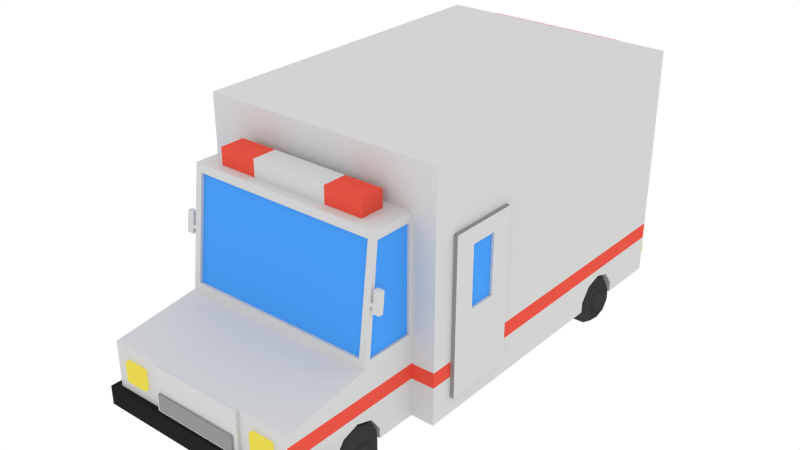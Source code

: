 # Source: Ambulance.blend  (saved by Blender 2.76.0; exported with 4.5.12 LTS)
import bpy
from mathutils import Matrix  # noqa: F401  (used for matrix-valued properties, if any)

bpy.ops.wm.read_factory_settings(use_empty=True)
scene = bpy.context.scene
scene.name = 'Scene'

# ---- collections
col_collection_1 = bpy.data.collections.new('Collection 1'); scene.collection.children.link(col_collection_1)

# ---- materials (node trees are filled in below, after node groups)
mat_material = bpy.data.materials.new('Material')
mat_material.alpha_threshold = 0.0
mat_material.roughness = 0.5
mat_white = bpy.data.materials.new('White')
mat_white.alpha_threshold = 0.0
mat_white.roughness = 0.5
mat_red = bpy.data.materials.new('Red')
mat_red.alpha_threshold = 0.0
mat_red.roughness = 0.5
mat_windows = bpy.data.materials.new('Windows')
mat_windows.alpha_threshold = 0.0
mat_windows.roughness = 0.5
mat_bumper = bpy.data.materials.new('Bumper')
mat_bumper.alpha_threshold = 0.0
mat_bumper.roughness = 0.5
mat_lights = bpy.data.materials.new('Lights')
mat_lights.alpha_threshold = 0.0
mat_lights.roughness = 0.5
mat_grey = bpy.data.materials.new('Grey')
mat_grey.alpha_threshold = 0.0
mat_grey.roughness = 0.5

# ---- material node trees
mat_material.use_nodes = True; mat_material.node_tree.nodes.clear()
_N = mat_material.node_tree.nodes; _L = mat_material.node_tree.links
n0 = _N.new('ShaderNodeOutputMaterial'); n0.name = 'Material Output'; n0.location = (300, 300)
n1 = _N.new('ShaderNodeBsdfDiffuse'); n1.name = 'Diffuse BSDF'; n1.location = (10, 300)
n1.inputs[0].default_value = (0.04667, 0.04667, 0.04667, 1.0)
_L.new(n1.outputs[0], n0.inputs[0])
n0.is_active_output = True
mat_white.use_nodes = True; mat_white.node_tree.nodes.clear()
_N = mat_white.node_tree.nodes; _L = mat_white.node_tree.links
n0 = _N.new('ShaderNodeOutputMaterial'); n0.name = 'Material Output'; n0.location = (300, 300)
n1 = _N.new('ShaderNodeBsdfDiffuse'); n1.name = 'Diffuse BSDF'; n1.location = (10, 300)
n1.inputs[0].default_value = (0.65, 0.65, 0.65, 1.0)
_L.new(n1.outputs[0], n0.inputs[0])
n0.is_active_output = True
mat_red.use_nodes = True; mat_red.node_tree.nodes.clear()
_N = mat_red.node_tree.nodes; _L = mat_red.node_tree.links
n0 = _N.new('ShaderNodeOutputMaterial'); n0.name = 'Material Output'; n0.location = (300, 300)
n1 = _N.new('ShaderNodeBsdfDiffuse'); n1.name = 'Diffuse BSDF'; n1.location = (10, 300)
n1.inputs[0].default_value = (0.8, 0.09056, 0.06148, 1.0)
_L.new(n1.outputs[0], n0.inputs[0])
n0.is_active_output = True
mat_windows.use_nodes = True; mat_windows.node_tree.nodes.clear()
_N = mat_windows.node_tree.nodes; _L = mat_windows.node_tree.links
n0 = _N.new('ShaderNodeOutputMaterial'); n0.name = 'Material Output'; n0.location = (300, 300)
n1 = _N.new('ShaderNodeBsdfDiffuse'); n1.name = 'Diffuse BSDF'; n1.location = (10, 300)
n1.inputs[0].default_value = (0.07167, 0.3566, 0.9258, 1.0)
n1.inputs[1].default_value = 0.2417
_L.new(n1.outputs[0], n0.inputs[0])
n0.is_active_output = True
mat_bumper.use_nodes = True; mat_bumper.node_tree.nodes.clear()
_N = mat_bumper.node_tree.nodes; _L = mat_bumper.node_tree.links
n0 = _N.new('ShaderNodeOutputMaterial'); n0.name = 'Material Output'; n0.location = (300, 300)
n1 = _N.new('ShaderNodeBsdfDiffuse'); n1.name = 'Diffuse BSDF'; n1.location = (10, 300)
n1.inputs[0].default_value = (0.01885, 0.01885, 0.01885, 1.0)
_L.new(n1.outputs[0], n0.inputs[0])
n0.is_active_output = True
mat_lights.use_nodes = True; mat_lights.node_tree.nodes.clear()
_N = mat_lights.node_tree.nodes; _L = mat_lights.node_tree.links
n0 = _N.new('ShaderNodeOutputMaterial'); n0.name = 'Material Output'; n0.location = (300, 300)
n1 = _N.new('ShaderNodeEmission'); n1.name = 'Emission'; n1.location = (10, 300)
n1.inputs[0].default_value = (0.8, 0.6764, 0.08301, 1.0)
_L.new(n1.outputs[0], n0.inputs[0])
n0.is_active_output = True
mat_grey.use_nodes = True; mat_grey.node_tree.nodes.clear()
_N = mat_grey.node_tree.nodes; _L = mat_grey.node_tree.links
n0 = _N.new('ShaderNodeOutputMaterial'); n0.name = 'Material Output'; n0.location = (300, 300)
n1 = _N.new('ShaderNodeBsdfDiffuse'); n1.name = 'Diffuse BSDF'; n1.location = (10, 300)
n1.inputs[0].default_value = (0.2957, 0.2957, 0.2957, 1.0)
_L.new(n1.outputs[0], n0.inputs[0])
n0.is_active_output = True

# ---- world
world_world = bpy.data.worlds.new('World'); scene.world = world_world
world_world.color = (1.0, 1.0, 1.0)
world_world.use_sun_shadow = False
world_world.sun_shadow_jitter_overblur = 0.0
world_world.cycles.sampling_method = 'MANUAL'
world_world.cycles.sample_map_resolution = 256

# ---- meshes
me_cylinder_003 = bpy.data.meshes.new('Cylinder.003')
me_cylinder_003.from_pydata([(8.164e-09, 0.2818, -1.115), (0.1656, 0.228, -1.115), (0.268, 0.08708, -1.115), (0.268, -0.08708, -1.115), (0.1656, -0.228, -1.115), (8.164e-09, -0.2818, -1.115), (-0.1656, -0.228, -1.115), (-0.268, -0.08708, -1.115), (-0.268, 0.08708, -1.115), (-0.1656, 0.228, -1.115), (0.118, 0.1624, -1.038), (1.16e-08, 0.2007, -1.038), (0.1909, 0.06201, -1.038), (0.1909, -0.06201, -1.038), (0.118, -0.1624, -1.038), (1.16e-08, -0.2007, -1.038), (-0.118, -0.1624, -1.038), (-0.1909, -0.06201, -1.038), (-0.1909, 0.06201, -1.038), (-0.118, 0.1624, -1.038), (0.07205, 0.09917, -1.071), (2.209e-08, 0.1226, -1.071), (0.1166, 0.03788, -1.071), (0.1166, -0.03788, -1.071), (0.07205, -0.09917, -1.071), (2.209e-08, -0.1226, -1.071), (-0.07205, -0.09917, -1.071), (-0.1166, -0.03788, -1.071), (-0.1166, 0.03788, -1.071), (-0.07205, 0.09917, -1.071), (0.04655, 0.06406, -1.035), (2.423e-08, 0.07919, -1.035), (0.07531, 0.02447, -1.035), (0.07531, -0.02447, -1.035), (0.04655, -0.06406, -1.035), (2.423e-08, -0.07919, -1.035), (-0.04655, -0.06406, -1.035), (-0.07531, -0.02447, -1.035), (-0.07531, 0.02447, -1.035), (-0.04655, 0.06406, -1.035), (1.159e-08, 0.2818, -1.331), (0.1656, 0.228, -1.331), (0.268, 0.08708, -1.331), (0.268, -0.08708, -1.331), (0.1656, -0.228, -1.331), (1.159e-08, -0.2818, -1.331), (-0.1656, -0.228, -1.331), (-0.268, -0.08708, -1.331), (-0.268, 0.08708, -1.331), (-0.1656, 0.228, -1.331), (7.745e-09, 0.2818, -1.223), (0.1656, 0.228, -1.223), (0.268, 0.08708, -1.223), (0.268, -0.08708, -1.223), (0.1656, -0.228, -1.223), (7.745e-09, -0.2818, -1.223), (-0.1656, -0.228, -1.223), (-0.268, -0.08708, -1.223), (-0.268, 0.08708, -1.223), (-0.1656, 0.228, -1.223), (0.118, 0.1624, -1.408), (1.748e-08, 0.2007, -1.408), (0.1909, 0.06201, -1.408), (0.1909, -0.06201, -1.408), (0.118, -0.1624, -1.408), (1.748e-08, -0.2007, -1.408), (-0.118, -0.1624, -1.408), (-0.1909, -0.06201, -1.408), (-0.1909, 0.06201, -1.408), (-0.118, 0.1624, -1.408), (0.07205, 0.09917, -1.375), (2.693e-08, 0.1226, -1.375), (0.1166, 0.03788, -1.375), (0.1166, -0.03788, -1.375), (0.07205, -0.09917, -1.375), (2.693e-08, -0.1226, -1.375), (-0.07205, -0.09917, -1.375), (-0.1166, -0.03788, -1.375), (-0.1166, 0.03788, -1.375), (-0.07205, 0.09917, -1.375), (0.04655, 0.06406, -1.41), (3.019e-08, 0.07919, -1.41), (0.07531, 0.02447, -1.41), (0.07531, -0.02447, -1.41), (0.04655, -0.06406, -1.41), (3.019e-08, -0.07919, -1.41), (-0.04655, -0.06406, -1.41), (-0.07531, -0.02447, -1.41), (-0.07531, 0.02447, -1.41), (-0.04655, 0.06406, -1.41), (-1.093e-07, 0.2818, 1.331), (0.1656, 0.228, 1.331), (0.268, 0.08708, 1.331), (0.268, -0.08708, 1.331), (0.1656, -0.228, 1.331), (-1.093e-07, -0.2818, 1.331), (-0.1656, -0.228, 1.331), (-0.268, -0.08708, 1.331), (-0.268, 0.08708, 1.331), (-0.1656, 0.228, 1.331), (0.118, 0.1624, 1.408), (-1.047e-07, 0.2007, 1.408), (0.1909, 0.06201, 1.408), (0.1909, -0.06201, 1.408), (0.118, -0.1624, 1.408), (-1.047e-07, -0.2007, 1.408), (-0.118, -0.1624, 1.408), (-0.1909, -0.06201, 1.408), (-0.1909, 0.06201, 1.408), (-0.118, 0.1624, 1.408), (0.07205, 0.09917, 1.375), (-9.47e-08, 0.1226, 1.375), (0.1166, 0.03788, 1.375), (0.1166, -0.03788, 1.375), (0.07205, -0.09917, 1.375), (-9.47e-08, -0.1226, 1.375), (-0.07205, -0.09917, 1.375), (-0.1166, -0.03788, 1.375), (-0.1166, 0.03788, 1.375), (-0.07205, 0.09917, 1.375), (0.04655, 0.06406, 1.41), (-9.2e-08, 0.07919, 1.41), (0.07531, 0.02447, 1.41), (0.07531, -0.02447, 1.41), (0.04655, -0.06406, 1.41), (-9.2e-08, -0.07919, 1.41), (-0.04655, -0.06406, 1.41), (-0.07531, -0.02447, 1.41), (-0.07531, 0.02447, 1.41), (-0.04655, 0.06406, 1.41), (-1.093e-07, 0.2818, 1.115), (0.1656, 0.228, 1.115), (0.268, 0.08708, 1.115), (0.268, -0.08708, 1.115), (0.1656, -0.228, 1.115), (-1.093e-07, -0.2818, 1.115), (-0.1656, -0.228, 1.115), (-0.268, -0.08708, 1.115), (-0.268, 0.08708, 1.115), (-0.1656, 0.228, 1.115), (-1.115e-07, 0.2818, 1.223), (0.1656, 0.228, 1.223), (0.268, 0.08708, 1.223), (0.268, -0.08708, 1.223), (0.1656, -0.228, 1.223), (-1.115e-07, -0.2818, 1.223), (-0.1656, -0.228, 1.223), (-0.268, -0.08708, 1.223), (-0.268, 0.08708, 1.223), (-0.1656, 0.228, 1.223), (0.118, 0.1624, 1.038), (-1.047e-07, 0.2007, 1.038), (0.1909, 0.06201, 1.038), (0.1909, -0.06201, 1.038), (0.118, -0.1624, 1.038), (-1.047e-07, -0.2007, 1.038), (-0.118, -0.1624, 1.038), (-0.1909, -0.06201, 1.038), (-0.1909, 0.06201, 1.038), (-0.118, 0.1624, 1.038), (0.07205, 0.09917, 1.071), (-9.47e-08, 0.1226, 1.071), (0.1166, 0.03788, 1.071), (0.1166, -0.03788, 1.071), (0.07205, -0.09917, 1.071), (-9.47e-08, -0.1226, 1.071), (-0.07205, -0.09917, 1.071), (-0.1166, -0.03788, 1.071), (-0.1166, 0.03788, 1.071), (-0.07205, 0.09917, 1.071), (0.04655, 0.06406, 1.035), (-9.2e-08, 0.07919, 1.035), (0.07531, 0.02447, 1.035), (0.07531, -0.02447, 1.035), (0.04655, -0.06406, 1.035), (-9.2e-08, -0.07919, 1.035), (-0.04655, -0.06406, 1.035), (-0.07531, -0.02447, 1.035), (-0.07531, 0.02447, 1.035), (-0.04655, 0.06406, 1.035)], [], [(50, 0, 1, 51), (51, 1, 2, 52), (52, 2, 3, 53), (53, 3, 4, 54), (54, 4, 5, 55), (55, 5, 6, 56), (56, 6, 7, 57), (57, 7, 8, 58), (8, 7, 17, 18), (59, 9, 0, 50), (58, 8, 9, 59), (16, 15, 25, 26), (5, 4, 14, 15), (2, 1, 10, 12), (9, 8, 18, 19), (6, 5, 15, 16), (3, 2, 12, 13), (0, 9, 19, 11), (1, 0, 11, 10), (7, 6, 16, 17), (4, 3, 13, 14), (25, 24, 34, 35), (13, 12, 22, 23), (11, 19, 29, 21), (17, 16, 26, 27), (14, 13, 23, 24), (10, 11, 21, 20), (18, 17, 27, 28), (15, 14, 24, 25), (12, 10, 20, 22), (19, 18, 28, 29), (30, 31, 39, 38, 37, 36, 35, 34, 33, 32), (22, 20, 30, 32), (29, 28, 38, 39), (26, 25, 35, 36), (23, 22, 32, 33), (21, 29, 39, 31), (27, 26, 36, 37), (24, 23, 33, 34), (20, 21, 31, 30), (28, 27, 37, 38), (50, 51, 41, 40), (51, 52, 42, 41), (52, 53, 43, 42), (53, 54, 44, 43), (54, 55, 45, 44), (55, 56, 46, 45), (56, 57, 47, 46), (57, 58, 48, 47), (48, 68, 67, 47), (59, 50, 40, 49), (58, 59, 49, 48), (66, 76, 75, 65), (45, 65, 64, 44), (42, 62, 60, 41), (49, 69, 68, 48), (46, 66, 65, 45), (43, 63, 62, 42), (40, 61, 69, 49), (41, 60, 61, 40), (47, 67, 66, 46), (44, 64, 63, 43), (75, 85, 84, 74), (63, 73, 72, 62), (61, 71, 79, 69), (67, 77, 76, 66), (64, 74, 73, 63), (60, 70, 71, 61), (68, 78, 77, 67), (65, 75, 74, 64), (62, 72, 70, 60), (69, 79, 78, 68), (80, 82, 83, 84, 85, 86, 87, 88, 89, 81), (72, 82, 80, 70), (79, 89, 88, 78), (76, 86, 85, 75), (73, 83, 82, 72), (71, 81, 89, 79), (77, 87, 86, 76), (74, 84, 83, 73), (70, 80, 81, 71), (78, 88, 87, 77), (140, 90, 91, 141), (141, 91, 92, 142), (142, 92, 93, 143), (143, 93, 94, 144), (144, 94, 95, 145), (145, 95, 96, 146), (146, 96, 97, 147), (147, 97, 98, 148), (98, 97, 107, 108), (149, 99, 90, 140), (148, 98, 99, 149), (106, 105, 115, 116), (95, 94, 104, 105), (92, 91, 100, 102), (99, 98, 108, 109), (96, 95, 105, 106), (93, 92, 102, 103), (90, 99, 109, 101), (91, 90, 101, 100), (97, 96, 106, 107), (94, 93, 103, 104), (115, 114, 124, 125), (103, 102, 112, 113), (101, 109, 119, 111), (107, 106, 116, 117), (104, 103, 113, 114), (100, 101, 111, 110), (108, 107, 117, 118), (105, 104, 114, 115), (102, 100, 110, 112), (109, 108, 118, 119), (120, 121, 129, 128, 127, 126, 125, 124, 123, 122), (112, 110, 120, 122), (119, 118, 128, 129), (116, 115, 125, 126), (113, 112, 122, 123), (111, 119, 129, 121), (117, 116, 126, 127), (114, 113, 123, 124), (110, 111, 121, 120), (118, 117, 127, 128), (140, 141, 131, 130), (141, 142, 132, 131), (142, 143, 133, 132), (143, 144, 134, 133), (144, 145, 135, 134), (145, 146, 136, 135), (146, 147, 137, 136), (147, 148, 138, 137), (138, 158, 157, 137), (149, 140, 130, 139), (148, 149, 139, 138), (156, 166, 165, 155), (135, 155, 154, 134), (132, 152, 150, 131), (139, 159, 158, 138), (136, 156, 155, 135), (133, 153, 152, 132), (130, 151, 159, 139), (131, 150, 151, 130), (137, 157, 156, 136), (134, 154, 153, 133), (165, 175, 174, 164), (153, 163, 162, 152), (151, 161, 169, 159), (157, 167, 166, 156), (154, 164, 163, 153), (150, 160, 161, 151), (158, 168, 167, 157), (155, 165, 164, 154), (152, 162, 160, 150), (159, 169, 168, 158), (170, 172, 173, 174, 175, 176, 177, 178, 179, 171), (162, 172, 170, 160), (169, 179, 178, 168), (166, 176, 175, 165), (163, 173, 172, 162), (161, 171, 179, 169), (167, 177, 176, 166), (164, 174, 173, 163), (160, 170, 171, 161), (168, 178, 177, 167)])
me_cylinder_003.materials.append(mat_material)
me_cylinder_003.use_remesh_preserve_volume = False
me_cylinder_003.use_remesh_preserve_attributes = False
me_cylinder_003.use_mirror_vertex_groups = False
me_cylinder_003.update()
me_cylinder_002 = bpy.data.meshes.new('Cylinder.002')
me_cylinder_002.from_pydata([(-4.973e-08, 0.2818, -1.875), (0.1656, 0.228, -1.875), (0.268, 0.08708, -1.875), (0.268, -0.08708, -1.875), (0.1656, -0.228, -1.875), (-4.973e-08, -0.2818, -1.875), (-0.1656, -0.228, -1.875), (-0.268, -0.08708, -1.875), (-0.268, 0.08708, -1.875), (-0.1656, 0.228, -1.875), (0.118, 0.1624, -1.798), (-4.506e-08, 0.2007, -1.798), (0.1909, 0.06201, -1.798), (0.1909, -0.06201, -1.798), (0.118, -0.1624, -1.798), (-4.506e-08, -0.2007, -1.798), (-0.118, -0.1624, -1.798), (-0.1909, -0.06201, -1.798), (-0.1909, 0.06201, -1.798), (-0.118, 0.1624, -1.798), (0.07205, 0.09917, -1.83), (-3.509e-08, 0.1226, -1.83), (0.1166, 0.03788, -1.83), (0.1166, -0.03788, -1.83), (0.07205, -0.09917, -1.83), (-3.509e-08, -0.1226, -1.83), (-0.07205, -0.09917, -1.83), (-0.1166, -0.03788, -1.83), (-0.1166, 0.03788, -1.83), (-0.07205, 0.09917, -1.83), (0.04655, 0.06406, -1.795), (-3.239e-08, 0.07919, -1.795), (0.07531, 0.02447, -1.795), (0.07531, -0.02447, -1.795), (0.04655, -0.06406, -1.795), (-3.239e-08, -0.07919, -1.795), (-0.04655, -0.06406, -1.795), (-0.07531, -0.02447, -1.795), (-0.07531, 0.02447, -1.795), (-0.04655, 0.06406, -1.795), (-4.973e-08, 0.2818, -2.09), (0.1656, 0.228, -2.09), (0.268, 0.08708, -2.09), (0.268, -0.08708, -2.09), (0.1656, -0.228, -2.09), (-4.973e-08, -0.2818, -2.09), (-0.1656, -0.228, -2.09), (-0.268, -0.08708, -2.09), (-0.268, 0.08708, -2.09), (-0.1656, 0.228, -2.09), (-5.186e-08, 0.2818, -1.983), (0.1656, 0.228, -1.983), (0.268, 0.08708, -1.983), (0.268, -0.08708, -1.983), (0.1656, -0.228, -1.983), (-5.186e-08, -0.2818, -1.983), (-0.1656, -0.228, -1.983), (-0.268, -0.08708, -1.983), (-0.268, 0.08708, -1.983), (-0.1656, 0.228, -1.983), (0.118, 0.1624, -2.167), (-4.506e-08, 0.2007, -2.167), (0.1909, 0.06201, -2.167), (0.1909, -0.06201, -2.167), (0.118, -0.1624, -2.167), (-4.506e-08, -0.2007, -2.167), (-0.118, -0.1624, -2.167), (-0.1909, -0.06201, -2.167), (-0.1909, 0.06201, -2.167), (-0.118, 0.1624, -2.167), (0.07205, 0.09917, -2.135), (-3.509e-08, 0.1226, -2.135), (0.1166, 0.03788, -2.135), (0.1166, -0.03788, -2.135), (0.07205, -0.09917, -2.135), (-3.509e-08, -0.1226, -2.135), (-0.07205, -0.09917, -2.135), (-0.1166, -0.03788, -2.135), (-0.1166, 0.03788, -2.135), (-0.07205, 0.09917, -2.135), (0.04655, 0.06406, -2.17), (-3.239e-08, 0.07919, -2.17), (0.07531, 0.02447, -2.17), (0.07531, -0.02447, -2.17), (0.04655, -0.06406, -2.17), (-3.239e-08, -0.07919, -2.17), (-0.04655, -0.06406, -2.17), (-0.07531, -0.02447, -2.17), (-0.07531, 0.02447, -2.17), (-0.04655, 0.06406, -2.17), (-4.973e-08, 0.2818, 0.1078), (0.1656, 0.228, 0.1078), (0.268, 0.08708, 0.1078), (0.268, -0.08708, 0.1078), (0.1656, -0.228, 0.1078), (-4.973e-08, -0.2818, 0.1078), (-0.1656, -0.228, 0.1078), (-0.268, -0.08708, 0.1078), (-0.268, 0.08708, 0.1078), (-0.1656, 0.228, 0.1078), (0.118, 0.1624, 0.1849), (-4.506e-08, 0.2007, 0.1849), (0.1909, 0.06201, 0.1849), (0.1909, -0.06201, 0.1849), (0.118, -0.1624, 0.1849), (-4.506e-08, -0.2007, 0.1849), (-0.118, -0.1624, 0.1849), (-0.1909, -0.06201, 0.1849), (-0.1909, 0.06201, 0.1849), (-0.118, 0.1624, 0.1849), (0.07205, 0.09917, 0.1521), (-3.509e-08, 0.1226, 0.1521), (0.1166, 0.03788, 0.1521), (0.1166, -0.03788, 0.1521), (0.07205, -0.09917, 0.1521), (-3.509e-08, -0.1226, 0.1521), (-0.07205, -0.09917, 0.1521), (-0.1166, -0.03788, 0.1521), (-0.1166, 0.03788, 0.1521), (-0.07205, 0.09917, 0.1521), (0.04655, 0.06406, 0.1875), (-3.239e-08, 0.07919, 0.1875), (0.07531, 0.02447, 0.1875), (0.07531, -0.02447, 0.1875), (0.04655, -0.06406, 0.1875), (-3.239e-08, -0.07919, 0.1875), (-0.04655, -0.06406, 0.1875), (-0.07531, -0.02447, 0.1875), (-0.07531, 0.02447, 0.1875), (-0.04655, 0.06406, 0.1875), (-4.973e-08, 0.2818, -0.1078), (0.1656, 0.228, -0.1078), (0.268, 0.08708, -0.1078), (0.268, -0.08708, -0.1078), (0.1656, -0.228, -0.1078), (-4.973e-08, -0.2818, -0.1078), (-0.1656, -0.228, -0.1078), (-0.268, -0.08708, -0.1078), (-0.268, 0.08708, -0.1078), (-0.1656, 0.228, -0.1078), (-5.186e-08, 0.2818, 0.0), (0.1656, 0.228, 0.0), (0.268, 0.08708, 0.0), (0.268, -0.08708, 0.0), (0.1656, -0.228, 0.0), (-5.186e-08, -0.2818, 0.0), (-0.1656, -0.228, 0.0), (-0.268, -0.08708, 0.0), (-0.268, 0.08708, 0.0), (-0.1656, 0.228, 0.0), (0.118, 0.1624, -0.1849), (-4.506e-08, 0.2007, -0.1849), (0.1909, 0.06201, -0.1849), (0.1909, -0.06201, -0.1849), (0.118, -0.1624, -0.1849), (-4.506e-08, -0.2007, -0.1849), (-0.118, -0.1624, -0.1849), (-0.1909, -0.06201, -0.1849), (-0.1909, 0.06201, -0.1849), (-0.118, 0.1624, -0.1849), (0.07205, 0.09917, -0.1521), (-3.509e-08, 0.1226, -0.1521), (0.1166, 0.03788, -0.1521), (0.1166, -0.03788, -0.1521), (0.07205, -0.09917, -0.1521), (-3.509e-08, -0.1226, -0.1521), (-0.07205, -0.09917, -0.1521), (-0.1166, -0.03788, -0.1521), (-0.1166, 0.03788, -0.1521), (-0.07205, 0.09917, -0.1521), (0.04655, 0.06406, -0.1875), (-3.239e-08, 0.07919, -0.1875), (0.07531, 0.02447, -0.1875), (0.07531, -0.02447, -0.1875), (0.04655, -0.06406, -0.1875), (-3.239e-08, -0.07919, -0.1875), (-0.04655, -0.06406, -0.1875), (-0.07531, -0.02447, -0.1875), (-0.07531, 0.02447, -0.1875), (-0.04655, 0.06406, -0.1875)], [], [(50, 0, 1, 51), (51, 1, 2, 52), (52, 2, 3, 53), (53, 3, 4, 54), (54, 4, 5, 55), (55, 5, 6, 56), (56, 6, 7, 57), (57, 7, 8, 58), (8, 7, 17, 18), (59, 9, 0, 50), (58, 8, 9, 59), (16, 15, 25, 26), (5, 4, 14, 15), (2, 1, 10, 12), (9, 8, 18, 19), (6, 5, 15, 16), (3, 2, 12, 13), (0, 9, 19, 11), (1, 0, 11, 10), (7, 6, 16, 17), (4, 3, 13, 14), (25, 24, 34, 35), (13, 12, 22, 23), (11, 19, 29, 21), (17, 16, 26, 27), (14, 13, 23, 24), (10, 11, 21, 20), (18, 17, 27, 28), (15, 14, 24, 25), (12, 10, 20, 22), (19, 18, 28, 29), (30, 31, 39, 38, 37, 36, 35, 34, 33, 32), (22, 20, 30, 32), (29, 28, 38, 39), (26, 25, 35, 36), (23, 22, 32, 33), (21, 29, 39, 31), (27, 26, 36, 37), (24, 23, 33, 34), (20, 21, 31, 30), (28, 27, 37, 38), (50, 51, 41, 40), (51, 52, 42, 41), (52, 53, 43, 42), (53, 54, 44, 43), (54, 55, 45, 44), (55, 56, 46, 45), (56, 57, 47, 46), (57, 58, 48, 47), (48, 68, 67, 47), (59, 50, 40, 49), (58, 59, 49, 48), (66, 76, 75, 65), (45, 65, 64, 44), (42, 62, 60, 41), (49, 69, 68, 48), (46, 66, 65, 45), (43, 63, 62, 42), (40, 61, 69, 49), (41, 60, 61, 40), (47, 67, 66, 46), (44, 64, 63, 43), (75, 85, 84, 74), (63, 73, 72, 62), (61, 71, 79, 69), (67, 77, 76, 66), (64, 74, 73, 63), (60, 70, 71, 61), (68, 78, 77, 67), (65, 75, 74, 64), (62, 72, 70, 60), (69, 79, 78, 68), (80, 82, 83, 84, 85, 86, 87, 88, 89, 81), (72, 82, 80, 70), (79, 89, 88, 78), (76, 86, 85, 75), (73, 83, 82, 72), (71, 81, 89, 79), (77, 87, 86, 76), (74, 84, 83, 73), (70, 80, 81, 71), (78, 88, 87, 77), (140, 90, 91, 141), (141, 91, 92, 142), (142, 92, 93, 143), (143, 93, 94, 144), (144, 94, 95, 145), (145, 95, 96, 146), (146, 96, 97, 147), (147, 97, 98, 148), (98, 97, 107, 108), (149, 99, 90, 140), (148, 98, 99, 149), (106, 105, 115, 116), (95, 94, 104, 105), (92, 91, 100, 102), (99, 98, 108, 109), (96, 95, 105, 106), (93, 92, 102, 103), (90, 99, 109, 101), (91, 90, 101, 100), (97, 96, 106, 107), (94, 93, 103, 104), (115, 114, 124, 125), (103, 102, 112, 113), (101, 109, 119, 111), (107, 106, 116, 117), (104, 103, 113, 114), (100, 101, 111, 110), (108, 107, 117, 118), (105, 104, 114, 115), (102, 100, 110, 112), (109, 108, 118, 119), (120, 121, 129, 128, 127, 126, 125, 124, 123, 122), (112, 110, 120, 122), (119, 118, 128, 129), (116, 115, 125, 126), (113, 112, 122, 123), (111, 119, 129, 121), (117, 116, 126, 127), (114, 113, 123, 124), (110, 111, 121, 120), (118, 117, 127, 128), (140, 141, 131, 130), (141, 142, 132, 131), (142, 143, 133, 132), (143, 144, 134, 133), (144, 145, 135, 134), (145, 146, 136, 135), (146, 147, 137, 136), (147, 148, 138, 137), (138, 158, 157, 137), (149, 140, 130, 139), (148, 149, 139, 138), (156, 166, 165, 155), (135, 155, 154, 134), (132, 152, 150, 131), (139, 159, 158, 138), (136, 156, 155, 135), (133, 153, 152, 132), (130, 151, 159, 139), (131, 150, 151, 130), (137, 157, 156, 136), (134, 154, 153, 133), (165, 175, 174, 164), (153, 163, 162, 152), (151, 161, 169, 159), (157, 167, 166, 156), (154, 164, 163, 153), (150, 160, 161, 151), (158, 168, 167, 157), (155, 165, 164, 154), (152, 162, 160, 150), (159, 169, 168, 158), (170, 172, 173, 174, 175, 176, 177, 178, 179, 171), (162, 172, 170, 160), (169, 179, 178, 168), (166, 176, 175, 165), (163, 173, 172, 162), (161, 171, 179, 169), (167, 177, 176, 166), (164, 174, 173, 163), (160, 170, 171, 161), (168, 178, 177, 167)])
me_cylinder_002.materials.append(mat_material)
me_cylinder_002.use_remesh_preserve_volume = False
me_cylinder_002.use_remesh_preserve_attributes = False
me_cylinder_002.use_mirror_vertex_groups = False
me_cylinder_002.update()
me_cube_001 = bpy.data.meshes.new('Cube.001')
me_cube_001.from_pydata([(0.7088, -1.0, 0.3667), (0.7088, 1.014, 0.3667), (0.645, 1.014, 0.3667), (0.5612, 1.014, 0.3667), (0.5361, 1.014, 0.3667), (0.4574, 1.014, 0.3667), (0.4268, 1.014, 0.3667), (0.5747, -1.0, 0.1074), (0.7088, -0.87, -0.01295), (0.7088, -0.4582, -0.01295), (0.7088, 1.014, 0.2939), (0.645, 1.014, 0.2939), (0.6381, 1.03, 0.3607), (0.5681, 1.03, 0.3607), (0.5612, 1.014, 0.2939), (0.5361, 1.014, 0.2939), (0.528, 1.029, 0.3593), (0.4655, 1.029, 0.3593), (0.4574, 1.014, 0.2939), (0.4268, 1.014, 0.2939), (0.407, 1.03, 0.3634), (0.7088, -1.0, -0.542), (0.5746, -1.0, -0.5667), (0.2254, -1.055, 0.1074), (0.4485, -1.055, 0.1074), (0.7088, -1.0, -0.6968), (0.7088, -0.87, -0.6967), (0.732, -0.87, -0.01295), (0.732, -0.4582, -0.01295), (0.6381, 1.03, 0.3), (0.5029, 1.014, 0.1412), (0.02811, 1.014, 0.1412), (0.5681, 1.03, 0.3), (0.528, 1.029, 0.3014), (0.4655, 1.029, 0.3014), (0.4071, 1.03, 0.2973), (0.5746, -1.0, -0.6975), (0.5747, -1.02, 0.0614), (0.5746, -1.02, -0.5274), (0.5747, -1.251, 0.1074), (0.4485, -1.196, 0.1074), (0.2254, -1.055, 0.2036), (0.4485, -1.055, 0.2036), (0.7088, -0.4582, -0.6965), (0.7088, 1.014, -0.695), (0.732, -0.87, -0.7377), (0.7088, -1.0, -0.7834), (0.7088, -0.87, -0.7835), (0.732, -0.4582, -0.7382), (0.732, -0.7442, -0.1071), (0.732, -0.584, -0.1071), (0.02811, 1.014, -0.7744), (0.5029, 1.014, -0.6952), (0.5029, 1.049, 0.1412), (0.02811, 1.049, 0.1412), (0.5746, -1.0, -0.7843), (0.5746, -1.334, -0.5663), (0.5746, -1.438, -0.6974), (0.5746, -1.297, -0.5265), (0.5747, -1.236, 0.0614), (0.5618, -1.02, 0.0614), (0.5617, -1.02, -0.5274), (0.2254, -1.196, 0.1074), (0.4485, -1.196, 0.2036), (0.2254, -1.196, 0.2036), (0.7088, 1.014, -0.7874), (0.7088, -0.4582, -0.7884), (0.732, -0.87, -0.7829), (0.732, -0.87, -0.9037), (0.732, -0.7442, -0.4537), (0.7088, -1.0, -1.0), (0.7088, -0.87, -0.9037), (0.732, -0.4582, -0.7872), (0.732, -0.4582, -0.9037), (0.732, -0.584, -0.4537), (0.7176, -0.7442, -0.1071), (0.7176, -0.584, -0.1071), (0.7088, 1.014, -0.829), (0.6471, 1.014, -0.8289), (0.5902, 1.014, -0.8289), (0.5029, 1.014, -0.7744), (0.02811, 1.049, -0.7744), (0.5029, 1.049, -0.7744), (0.3473, 1.049, 0.006388), (0.1837, 1.049, 0.006388), (0.5746, -1.0, -1.0), (0.5746, -1.466, -0.7839), (0.5746, -1.472, -0.6974), (0.5747, -1.294, -0.2433), (0.5747, -1.268, -0.2433), (0.5617, -1.297, -0.5265), (0.5747, -1.292, -0.2261), (0.5747, -1.266, -0.2262), (0.5618, -1.236, 0.0614), (0.5366, -1.257, 0.06272), (0.7088, -0.4582, -0.9037), (0.7088, 0.4112, -0.8596), (0.7088, 0.5041, -0.8294), (0.7088, 0.5719, -0.8514), (0.7176, -0.7442, -0.4537), (0.7088, 0.3502, -1.0), (0.7088, 0.3502, -0.9566), (0.7176, -0.584, -0.4537), (0.706, 1.028, -0.8323), (0.65, 1.028, -0.8323), (0.6448, 1.029, -0.8317), (0.5925, 1.029, -0.8317), (0.5902, 1.014, -0.893), (0.1837, 1.049, -0.3091), (0.3473, 1.049, -0.3091), (0.3473, 1.033, 0.006388), (0.1837, 1.033, 0.006388), (0.7088, 1.014, -1.0), (0.7088, 0.658, -1.0), (0.5173, 0.658, -1.0), (0.5173, 0.3502, -1.0), (0.5746, -1.235, -0.9412), (0.5746, -1.508, -0.7839), (0.5746, -1.293, -0.8603), (0.5746, -1.834, -0.6324), (0.5746, -1.834, -0.6974), (0.5931, -1.268, -0.2433), (0.5931, -1.294, -0.2433), (0.5365, -1.329, -0.5216), (0.5931, -1.292, -0.2261), (0.5931, -1.266, -0.2262), (0.5366, -1.24, 0.06071), (0.7088, 0.3818, -0.8977), (0.7088, 0.409, -0.8603), (0.7088, 1.014, -0.8931), (0.7088, 0.5992, -0.8603), (0.7088, 0.6251, -0.8959), (0.7088, 0.3502, -0.9412), (0.6471, 1.014, -0.893), (0.65, 1.028, -0.8897), (0.706, 1.028, -0.8898), (0.5925, 1.029, -0.8902), (0.6448, 1.029, -0.8903), (0.1837, 1.033, -0.3091), (0.3473, 1.033, -0.3091), (0.5746, -1.235, -1.0), (0.4014, -1.235, -1.0), (0.4014, -1.541, -1.0), (0.6711, 1.078, -1.0), (0.7088, 0.658, -0.9767), (0.5746, -1.834, -0.7839), (0.5746, -1.597, -0.8953), (0.5746, -1.597, -1.0), (0.5746, -1.389, -0.8294), (0.2771, -1.834, -0.6324), (0.5746, -1.834, -0.8926), (0.4908, -1.834, -0.7055), (0.4908, -1.834, -0.8194), (0.5931, -1.272, -0.2738), (0.5931, -1.298, -0.2738), (0.5938, -1.284, -0.1562), (0.5938, -1.259, -0.1563), (0.5365, -1.312, -0.5236), (0.7088, 0.658, -0.9412), (0.6711, 1.078, -0.8931), (0.4014, -1.235, -0.9412), (0.4014, -1.389, -0.8294), (0.4014, -1.542, -1.0), (0.4556, -1.542, -1.0), (0.5746, -1.834, -1.0), (0.4014, -1.293, -0.8603), (0.6172, -1.597, -1.0), (0.5746, -1.542, -0.9412), (0.5746, -1.484, -0.8603), (0.2771, -1.852, -0.6324), (0.3606, -1.834, -0.7055), (0.276, -1.834, -0.8926), (0.3601, -1.834, -0.8194), (0.4908, -1.856, -0.7055), (0.4908, -1.856, -0.8194), (0.6323, -1.294, -0.2433), (0.6323, -1.292, -0.2261), (0.5964, -1.266, -0.226), (0.5964, -1.268, -0.2401), (0.6323, -1.298, -0.2738), (0.5964, -1.271, -0.2654), (0.6323, -1.272, -0.2738), (0.597, -1.26, -0.1681), (0.6316, -1.284, -0.1562), (0.6316, -1.259, -0.1563), (0.4014, -1.484, -0.8603), (0.4014, -1.542, -0.9412), (0.5746, -1.542, -1.0), (0.6172, -1.871, -1.001), (0.6172, -1.595, -0.8939), (0.276, -1.852, -0.8926), (0.2502, -1.852, -0.7767), (0.3606, -1.856, -0.7055), (0.5746, -1.834, -0.8926), (0.3601, -1.856, -0.8194), (0.6323, -1.268, -0.2433), (0.6323, -1.266, -0.2262), (0.5964, -1.27, -0.2255), (0.5964, -1.272, -0.2397), (0.6289, -1.271, -0.2654), (0.5964, -1.275, -0.2649), (0.6284, -1.26, -0.1681), (0.597, -1.264, -0.1676), (0.6172, -1.871, -0.8927), (0.2494, -1.852, -0.8674), (0.2502, -1.865, -0.7767), (0.276, -1.834, -0.8926), (0.6172, -1.871, -0.8927), (0.6289, -1.268, -0.2401), (0.6289, -1.266, -0.226), (0.6289, -1.272, -0.2397), (0.6289, -1.275, -0.2649), (0.6284, -1.264, -0.1677), (0.2494, -1.865, -0.8674), (0.6289, -1.27, -0.2255), (0.5173, 0.5041, -0.8294), (0.5173, 0.5992, -0.8603), (0.5173, 0.658, -0.9412), (0.5173, 0.409, -0.8603), (0.5173, 0.3502, -0.9412), (-0.7088, -1.0, 0.3667), (-0.7088, 1.014, 0.3667), (-0.645, 1.014, 0.3667), (-0.5612, 1.014, 0.3667), (-0.5361, 1.014, 0.3667), (-0.4574, 1.014, 0.3667), (-0.4268, 1.014, 0.3667), (0.0, 1.014, 0.3667), (0.0, -1.0, 0.3667), (0.0, -1.0, 0.1074), (-0.5747, -1.0, 0.1074), (-0.7088, -0.87, -0.01295), (-0.7088, -0.4582, -0.01295), (-0.7088, 1.014, 0.2939), (-0.645, 1.014, 0.2939), (-0.6381, 1.03, 0.3607), (-0.5681, 1.03, 0.3607), (-0.5612, 1.014, 0.2939), (-0.5361, 1.014, 0.2939), (-0.528, 1.029, 0.3593), (-0.4655, 1.029, 0.3593), (-0.4574, 1.014, 0.2939), (-0.4268, 1.014, 0.2939), (-0.407, 1.03, 0.3634), (0.0, 1.03, 0.3634), (-0.7088, -1.0, -0.542), (-0.5746, -1.0, -0.5667), (0.0, -1.055, 0.1074), (-0.2254, -1.055, 0.1074), (-0.4485, -1.055, 0.1074), (-0.7088, -1.0, -0.6968), (-0.7088, -0.87, -0.6967), (-0.732, -0.87, -0.01295), (-0.732, -0.4582, -0.01295), (-0.6381, 1.03, 0.3), (0.0, 1.014, 0.2939), (-0.5029, 1.014, 0.1412), (-0.02811, 1.014, 0.1412), (-0.5681, 1.03, 0.3), (-0.528, 1.029, 0.3014), (-0.4655, 1.029, 0.3014), (-0.4071, 1.03, 0.2973), (0.0, 1.03, 0.2973), (-0.5746, -1.0, -0.6975), (-0.5747, -1.02, 0.0614), (-0.5746, -1.02, -0.5274), (-0.5747, -1.251, 0.1074), (-0.4485, -1.196, 0.1074), (0.0, -1.055, 0.2036), (-0.2254, -1.055, 0.2036), (-0.4485, -1.055, 0.2036), (-0.7088, -0.4582, -0.6965), (-0.7088, 1.014, -0.695), (-0.732, -0.87, -0.7377), (-0.7088, -1.0, -0.7834), (-0.7088, -0.87, -0.7835), (-0.732, -0.4582, -0.7382), (-0.732, -0.7442, -0.1071), (-0.732, -0.584, -0.1071), (0.0, 1.014, -0.8284), (-0.02811, 1.014, -0.7744), (-0.5029, 1.014, -0.6952), (-0.5029, 1.049, 0.1412), (-0.02811, 1.049, 0.1412), (-0.5746, -1.0, -0.7843), (-0.5746, -1.334, -0.5663), (-0.5746, -1.438, -0.6974), (-0.5746, -1.297, -0.5265), (-0.5747, -1.236, 0.0614), (-0.5618, -1.02, 0.0614), (-0.5617, -1.02, -0.5274), (0.0, -1.251, 0.1074), (-0.2254, -1.196, 0.1074), (0.0, -1.196, 0.1074), (-0.4485, -1.196, 0.2036), (0.0, -1.196, 0.2036), (-0.2254, -1.196, 0.2036), (-0.7088, 1.014, -0.7874), (-0.7088, -0.4582, -0.7884), (-0.732, -0.87, -0.7829), (-0.732, -0.87, -0.9037), (-0.732, -0.7442, -0.4537), (-0.7088, -1.0, -1.0), (-0.7088, -0.87, -0.9037), (-0.732, -0.4582, -0.7872), (-0.732, -0.4582, -0.9037), (-0.732, -0.584, -0.4537), (-0.7176, -0.7442, -0.1071), (-0.7176, -0.584, -0.1071), (-0.7088, 1.014, -0.829), (-0.6471, 1.014, -0.8289), (-0.5902, 1.014, -0.8289), (-0.5029, 1.014, -0.7744), (-0.02811, 1.049, -0.7744), (-0.5029, 1.049, -0.7744), (-0.3473, 1.049, 0.006388), (-0.1837, 1.049, 0.006388), (-0.5746, -1.0, -1.0), (-0.5746, -1.466, -0.7839), (-0.5746, -1.472, -0.6974), (-0.5747, -1.294, -0.2433), (-0.5747, -1.268, -0.2433), (-0.5617, -1.297, -0.5265), (-0.5747, -1.292, -0.2261), (-0.5747, -1.266, -0.2262), (-0.5618, -1.236, 0.0614), (0.0, -1.257, 0.06272), (-0.5366, -1.257, 0.06272), (-0.7088, -0.4582, -0.9037), (-0.7088, 0.4112, -0.8596), (-0.7088, 0.5041, -0.8294), (-0.7088, 0.5719, -0.8514), (-0.7176, -0.7442, -0.4537), (-0.7088, 0.3502, -1.0), (-0.7088, 0.3502, -0.9566), (-0.7176, -0.584, -0.4537), (-0.706, 1.028, -0.8323), (-0.65, 1.028, -0.8323), (-0.6448, 1.029, -0.8317), (-0.5925, 1.029, -0.8317), (-0.5902, 1.014, -0.893), (0.0, 1.014, -0.8918), (-0.1837, 1.049, -0.3091), (-0.3473, 1.049, -0.3091), (-0.3473, 1.033, 0.006388), (-0.1837, 1.033, 0.006388), (0.0, -1.0, -1.0), (0.0, 1.014, -1.0), (-0.7088, 1.014, -1.0), (-0.7088, 0.658, -1.0), (-0.5173, 0.658, -1.0), (-0.5173, 0.3502, -1.0), (-0.5746, -1.235, -0.9412), (-0.5746, -1.508, -0.7839), (-0.5746, -1.293, -0.8603), (-0.5746, -1.834, -0.6324), (-0.5746, -1.834, -0.6974), (-0.5931, -1.268, -0.2433), (-0.5931, -1.294, -0.2433), (-0.5365, -1.329, -0.5216), (-0.5931, -1.292, -0.2261), (-0.5931, -1.266, -0.2262), (0.0, -1.24, 0.06071), (-0.5366, -1.24, 0.06071), (-0.7088, 0.3818, -0.8977), (-0.7088, 0.409, -0.8603), (-0.7088, 1.014, -0.8931), (-0.7088, 0.5992, -0.8603), (-0.7088, 0.6251, -0.8959), (-0.7088, 0.3502, -0.9412), (-0.6471, 1.014, -0.893), (-0.65, 1.028, -0.8897), (-0.706, 1.028, -0.8898), (-0.5925, 1.029, -0.8902), (-0.6448, 1.029, -0.8903), (0.0, 1.078, -0.8918), (-0.1837, 1.033, -0.3091), (-0.3473, 1.033, -0.3091), (-0.5746, -1.235, -1.0), (-0.4014, -1.235, -1.0), (-0.4014, -1.541, -1.0), (0.0, -1.334, -1.0), (0.0, 1.078, -1.0), (-0.6711, 1.078, -1.0), (-0.7088, 0.658, -0.9767), (-0.5746, -1.834, -0.7839), (-0.5746, -1.597, -0.8953), (-0.5746, -1.597, -1.0), (-0.5746, -1.389, -0.8294), (0.0, -1.334, -0.5663), (0.0, -1.834, -0.6324), (-0.2771, -1.834, -0.6324), (-0.5746, -1.834, -0.8926), (-0.4908, -1.834, -0.7055), (-0.4908, -1.834, -0.8194), (-0.5931, -1.272, -0.2738), (-0.5931, -1.298, -0.2738), (0.0, -1.329, -0.5216), (-0.5938, -1.284, -0.1562), (-0.5938, -1.259, -0.1563), (-0.5365, -1.312, -0.5236), (0.0, -1.312, -0.5236), (-0.7088, 0.658, -0.9412), (-0.6711, 1.078, -0.8931), (-0.4014, -1.235, -0.9412), (-0.4014, -1.389, -0.8294), (-0.4014, -1.542, -1.0), (-0.4556, -1.542, -1.0), (-0.5746, -1.834, -1.0), (0.0, -1.834, -1.0), (-0.4014, -1.293, -0.8603), (-0.6172, -1.597, -1.0), (-0.5746, -1.542, -0.9412), (-0.5746, -1.484, -0.8603), (0.0, -1.852, -0.6324), (-0.2771, -1.852, -0.6324), (-0.3606, -1.834, -0.7055), (-0.276, -1.834, -0.8926), (-0.3601, -1.834, -0.8194), (-0.4908, -1.856, -0.7055), (-0.4908, -1.856, -0.8194), (-0.6323, -1.294, -0.2433), (-0.6323, -1.292, -0.2261), (-0.5964, -1.266, -0.226), (-0.5964, -1.268, -0.2401), (-0.6323, -1.298, -0.2738), (-0.5964, -1.271, -0.2654), (-0.6323, -1.272, -0.2738), (-0.597, -1.26, -0.1681), (-0.6316, -1.284, -0.1562), (-0.6316, -1.259, -0.1563), (-0.4014, -1.484, -0.8603), (-0.4014, -1.542, -0.9412), (-0.5746, -1.542, -1.0), (-0.6172, -1.871, -1.001), (0.0, -1.871, -1.001), (-0.6172, -1.595, -0.8939), (-0.276, -1.852, -0.8926), (0.0, -1.852, -0.7767), (-0.2502, -1.852, -0.7767), (-0.3606, -1.856, -0.7055), (-0.5746, -1.834, -0.8926), (-0.3601, -1.856, -0.8194), (-0.6323, -1.268, -0.2433), (-0.6323, -1.266, -0.2262), (-0.5964, -1.27, -0.2255), (-0.5964, -1.272, -0.2397), (-0.6289, -1.271, -0.2654), (-0.5964, -1.275, -0.2649), (-0.6284, -1.26, -0.1681), (-0.597, -1.264, -0.1676), (-0.6172, -1.871, -0.8927), (0.0, -1.871, -0.8927), (-0.2494, -1.852, -0.8674), (0.0, -1.865, -0.7767), (-0.2502, -1.865, -0.7767), (-0.276, -1.834, -0.8926), (-0.6172, -1.871, -0.8927), (-0.6289, -1.268, -0.2401), (-0.6289, -1.266, -0.226), (-0.6289, -1.272, -0.2397), (-0.6289, -1.275, -0.2649), (-0.6284, -1.264, -0.1677), (0.0, -1.871, -0.8927), (0.0, -1.852, -0.8926), (0.0, -1.852, -0.8674), (-0.2494, -1.865, -0.8674), (0.0, -1.865, -0.8674), (-0.6289, -1.27, -0.2255), (-0.5173, 0.5041, -0.8294), (-0.5173, 0.5992, -0.8603), (-0.5173, 0.658, -0.9412), (-0.5173, 0.409, -0.8603), (-0.5173, 0.3502, -0.9412)], [], [(0, 1, 2, 3, 4, 5, 6, 227, 228), (0, 228, 229, 7), (1, 0, 8, 9), (2, 1, 10, 11), (3, 2, 12, 13), (4, 3, 14, 15), (5, 4, 16, 17), (6, 5, 18, 19), (227, 6, 20, 244), (21, 0, 7, 22), (7, 229, 247, 23, 24), (10, 1, 9), (8, 0, 25, 26), (9, 8, 27, 28), (2, 11, 29, 12), (255, 19, 18, 15, 14, 11, 10, 30, 31), (14, 3, 13, 32), (13, 12, 29, 32), (4, 15, 33, 16), (18, 5, 17, 34), (17, 16, 33, 34), (6, 19, 35, 20), (244, 20, 35, 262), (25, 21, 22, 36), (0, 21, 25), (22, 7, 37, 38), (39, 7, 24, 40), (23, 247, 268, 41), (24, 23, 41, 42), (10, 9, 43, 44), (8, 26, 45, 27), (25, 46, 47, 26), (43, 9, 28, 48), (28, 27, 49, 50), (11, 14, 32, 29), (279, 255, 31, 51), (19, 255, 262, 35), (15, 18, 34, 33), (10, 44, 52, 30), (31, 30, 53, 54), (46, 25, 36, 55), (22, 56, 57, 36), (56, 22, 38, 58), (7, 39, 59, 37), (38, 37, 60, 61), (291, 39, 40, 62, 293), (40, 24, 42, 63), (41, 268, 295, 64), (42, 41, 64, 63), (65, 44, 43, 66), (26, 47, 67, 45), (27, 45, 67, 68, 69, 49), (70, 71, 47, 46), (66, 43, 48, 72), (73, 72, 48, 28, 50, 74), (50, 49, 75, 76), (77, 78, 79, 279, 51, 80), (51, 31, 54, 81), (44, 65, 80, 52), (30, 52, 80, 82, 53), (54, 53, 83, 84), (70, 46, 55, 85), (86, 55, 36, 57), (87, 57, 56), (88, 56, 58, 89), (58, 38, 61, 90), (39, 91, 92, 59), (37, 59, 93, 60), (61, 60, 93, 90), (39, 291, 326, 94), (62, 40, 63, 64), (293, 62, 64, 295), (95, 96, 97, 98, 77, 65, 66), (47, 71, 68, 67), (68, 73, 74, 69), (49, 69, 99, 75), (70, 100, 101, 95, 71), (95, 66, 72, 73), (74, 50, 76, 102), (76, 75, 99, 102), (65, 77, 80), (78, 77, 103, 104), (79, 78, 105, 106), (107, 341, 279, 79), (80, 51, 81, 82), (81, 54, 84, 108), (53, 82, 109, 83), (84, 83, 110, 111), (346, 347, 112, 113, 114, 115, 100, 70, 85), (117, 86, 57, 87), (87, 56, 119, 120), (88, 89, 121, 122), (56, 88, 91, 39, 94, 123), (92, 91, 124, 125), (59, 92, 89, 58, 90, 93), (94, 326, 362, 126), (96, 95, 127, 128), (129, 77, 98, 130, 131), (71, 95, 73, 68), (69, 74, 102, 99), (127, 95, 101, 132), (133, 78, 104, 134), (77, 129, 135, 103), (135, 134, 104, 103), (107, 79, 106, 136), (78, 133, 137, 105), (137, 136, 106, 105), (82, 81, 108, 109), (108, 84, 111, 138), (83, 109, 139, 110), (111, 110, 139, 138), (346, 85, 140, 141, 142, 381), (112, 347, 382, 143), (113, 112, 144), (117, 87, 120, 145), (146, 147, 86, 117), (56, 389, 390, 149, 119), (150, 145, 120, 119, 151, 152), (91, 88, 122, 124), (89, 92, 125, 121), (122, 121, 153, 154), (389, 56, 123, 397), (125, 124, 155, 156), (123, 94, 126, 157), (126, 362, 401, 157), (112, 129, 131, 158, 144), (134, 135, 129, 133), (136, 137, 133, 107), (159, 375, 341, 107, 133, 129), (109, 108, 138, 139), (160, 141, 140, 116), (381, 142, 162, 163, 147, 164, 409), (129, 112, 143, 159), (143, 382, 375, 159), (116, 118, 165, 160), (146, 117, 145, 150), (147, 146, 189, 166), (118, 116, 140, 85, 55, 86, 147, 187, 167, 168, 148), (118, 148, 161, 165), (149, 390, 414, 169), (119, 149, 170, 151), (171, 150, 152, 172), (152, 151, 173, 174), (124, 122, 175, 176), (121, 125, 177, 178), (175, 122, 154, 179), (153, 121, 178, 180), (154, 153, 181, 179), (397, 123, 157, 401), (125, 156, 182, 177), (124, 176, 183, 155), (156, 155, 183, 184), (142, 141, 160, 165, 161, 185, 186, 162), (167, 187, 163, 162, 186), (187, 147, 163), (164, 147, 166, 188), (409, 164, 188, 435), (146, 150, 203, 189), (148, 168, 185, 161), (171, 149, 169, 190), (169, 414, 438, 191), (149, 171, 172, 170), (151, 170, 192, 173), (150, 171, 206, 193), (172, 152, 174, 194), (173, 192, 194, 174), (176, 175, 195, 196), (178, 177, 197, 198), (195, 175, 179, 181), (181, 153, 180, 199), (180, 178, 198, 200), (156, 184, 201, 182), (177, 182, 202, 197), (176, 196, 184, 183), (168, 167, 186, 185), (203, 452, 435, 188), (166, 189, 203, 188), (190, 169, 191, 204), (191, 438, 454, 205), (170, 172, 194, 192), (196, 195, 208, 209), (195, 181, 199, 208), (199, 180, 200, 211), (184, 196, 209, 201), (182, 201, 212, 202), (202, 212, 214, 210, 211, 200, 198, 197), (452, 203, 207, 463), (203, 150, 193, 207), (464, 190, 204, 465), (204, 191, 205, 213), (205, 454, 467, 213), (193, 206, 190), (207, 193, 190), (209, 208, 210, 214), (208, 199, 211, 210), (201, 209, 214, 212), (463, 207, 190, 464), (465, 204, 213, 467), (215, 216, 130, 98, 97), (115, 114, 217, 216, 215, 218, 219), (218, 215, 97, 96, 128), (216, 217, 158, 131, 130), (132, 101, 100, 115, 219), (219, 218, 128, 127, 132), (217, 114, 113, 144, 158), (220, 228, 227, 226, 225, 224, 223, 222, 221), (220, 230, 229, 228), (221, 232, 231, 220), (222, 234, 233, 221), (223, 236, 235, 222), (224, 238, 237, 223), (225, 240, 239, 224), (226, 242, 241, 225), (227, 244, 243, 226), (245, 246, 230, 220), (230, 249, 248, 247, 229), (233, 232, 221), (231, 251, 250, 220), (232, 253, 252, 231), (222, 235, 254, 234), (255, 257, 256, 233, 234, 237, 238, 241, 242), (237, 258, 236, 223), (236, 258, 254, 235), (224, 239, 259, 238), (241, 260, 240, 225), (240, 260, 259, 239), (226, 243, 261, 242), (244, 262, 261, 243), (250, 263, 246, 245), (220, 250, 245), (246, 265, 264, 230), (266, 267, 249, 230), (248, 269, 268, 247), (249, 270, 269, 248), (233, 272, 271, 232), (231, 252, 273, 251), (250, 251, 275, 274), (271, 276, 253, 232), (253, 278, 277, 252), (234, 254, 258, 237), (279, 280, 257, 255), (242, 261, 262, 255), (238, 259, 260, 241), (233, 256, 281, 272), (257, 283, 282, 256), (274, 284, 263, 250), (246, 263, 286, 285), (285, 287, 265, 246), (230, 264, 288, 266), (265, 290, 289, 264), (291, 293, 292, 267, 266), (267, 294, 270, 249), (269, 296, 295, 268), (270, 294, 296, 269), (297, 298, 271, 272), (251, 273, 299, 275), (252, 277, 301, 300, 299, 273), (302, 274, 275, 303), (298, 304, 276, 271), (305, 306, 278, 253, 276, 304), (278, 308, 307, 277), (309, 312, 280, 279, 311, 310), (280, 313, 283, 257), (272, 281, 312, 297), (256, 282, 314, 312, 281), (283, 316, 315, 282), (302, 317, 284, 274), (318, 286, 263, 284), (319, 285, 286), (320, 321, 287, 285), (287, 322, 290, 265), (266, 288, 324, 323), (264, 289, 325, 288), (290, 322, 325, 289), (266, 327, 326, 291), (292, 296, 294, 267), (293, 295, 296, 292), (328, 298, 297, 309, 331, 330, 329), (275, 299, 300, 303), (300, 301, 306, 305), (277, 307, 332, 301), (302, 303, 328, 334, 333), (328, 305, 304, 298), (306, 335, 308, 278), (308, 335, 332, 307), (297, 312, 309), (310, 337, 336, 309), (311, 339, 338, 310), (340, 311, 279, 341), (312, 314, 313, 280), (313, 342, 316, 283), (282, 315, 343, 314), (316, 345, 344, 315), (346, 317, 302, 333, 351, 350, 349, 348, 347), (353, 319, 286, 318), (319, 356, 355, 285), (320, 358, 357, 321), (285, 359, 327, 266, 323, 320), (324, 361, 360, 323), (288, 325, 322, 287, 321, 324), (327, 363, 362, 326), (329, 365, 364, 328), (366, 368, 367, 331, 309), (303, 300, 305, 328), (301, 332, 335, 306), (364, 369, 334, 328), (370, 371, 337, 310), (309, 336, 372, 366), (372, 336, 337, 371), (340, 373, 339, 311), (310, 338, 374, 370), (374, 338, 339, 373), (314, 343, 342, 313), (342, 376, 345, 316), (315, 344, 377, 343), (345, 376, 377, 344), (346, 381, 380, 379, 378, 317), (348, 383, 382, 347), (349, 384, 348), (353, 385, 356, 319), (386, 353, 318, 387), (285, 355, 391, 390, 389), (392, 394, 393, 355, 356, 385), (323, 360, 358, 320), (321, 357, 361, 324), (358, 396, 395, 357), (389, 397, 359, 285), (361, 399, 398, 360), (359, 400, 363, 327), (363, 400, 401, 362), (348, 384, 402, 368, 366), (371, 370, 366, 372), (373, 340, 370, 374), (403, 366, 370, 340, 341, 375), (343, 377, 376, 342), (404, 352, 378, 379), (381, 409, 408, 387, 407, 406, 380), (366, 403, 383, 348), (383, 403, 375, 382), (352, 404, 410, 354), (386, 392, 385, 353), (387, 411, 436, 386), (354, 388, 413, 412, 433, 387, 318, 284, 317, 378, 352), (354, 410, 405, 388), (391, 415, 414, 390), (355, 393, 416, 391), (417, 418, 394, 392), (394, 420, 419, 393), (360, 422, 421, 358), (357, 424, 423, 361), (421, 425, 396, 358), (395, 426, 424, 357), (396, 425, 427, 395), (397, 401, 400, 359), (361, 423, 428, 399), (360, 398, 429, 422), (399, 430, 429, 398), (380, 406, 432, 431, 405, 410, 404, 379), (412, 432, 406, 407, 433), (433, 407, 387), (408, 434, 411, 387), (409, 435, 434, 408), (386, 436, 451, 392), (388, 405, 431, 413), (417, 437, 415, 391), (415, 439, 438, 414), (391, 416, 418, 417), (393, 419, 440, 416), (392, 441, 456, 417), (418, 442, 420, 394), (419, 420, 442, 440), (422, 444, 443, 421), (424, 446, 445, 423), (443, 427, 425, 421), (427, 447, 426, 395), (426, 448, 446, 424), (399, 428, 449, 430), (423, 445, 450, 428), (422, 429, 430, 444), (413, 431, 432, 412), (451, 434, 435, 452), (411, 434, 451, 436), (437, 453, 439, 415), (439, 455, 454, 438), (416, 440, 442, 418), (444, 459, 458, 443), (443, 458, 447, 427), (447, 461, 448, 426), (430, 449, 459, 444), (428, 450, 462, 449), (450, 445, 446, 448, 461, 460, 468, 462), (452, 463, 457, 451), (451, 457, 441, 392), (464, 465, 453, 437), (453, 466, 455, 439), (455, 466, 467, 454), (441, 437, 456), (457, 437, 441), (459, 468, 460, 458), (458, 460, 461, 447), (449, 462, 468, 459), (463, 464, 437, 457), (465, 467, 466, 453), (469, 330, 331, 367, 470), (351, 473, 472, 469, 470, 471, 350), (472, 365, 329, 330, 469), (470, 367, 368, 402, 471), (369, 473, 351, 333, 334), (473, 369, 364, 365, 472), (471, 402, 384, 349, 350)])
me_cube_001.polygons.foreach_set('material_index', [0, 0, 0, 0, 1, 0, 2, 0, 1, 0, 0, 0, 0, 5, 1, 0, 1, 1, 2, 2, 2, 1, 1, 0, 0, 0, 0, 0, 1, 0, 5, 1, 5, 0, 1, 0, 1, 2, 0, 5, 1, 0, 0, 0, 0, 0, 1, 0, 1, 1, 5, 0, 0, 5, 0, 0, 0, 5, 1, 5, 0, 0, 1, 0, 0, 0, 0, 0, 2, 0, 1, 0, 0, 5, 0, 0, 0, 5, 0, 2, 0, 4, 1, 0, 5, 0, 0, 0, 3, 1, 0, 0, 0, 0, 0, 0, 0, 0, 5, 0, 0, 4, 4, 4, 1, 1, 1, 0, 0, 0, 2, 3, 3, 0, 1, 0, 0, 0, 0, 0, 0, 0, 0, 0, 2, 0, 4, 1, 3, 0, 0, 3, 3, 3, 0, 0, 3, 0, 0, 0, 0, 0, 4, 0, 0, 0, 0, 0, 0, 0, 0, 0, 0, 0, 3, 3, 3, 3, 0, 0, 0, 0, 4, 0, 4, 4, 0, 0, 0, 0, 0, 0, 0, 0, 0, 3, 3, 0, 5, 4, 0, 0, 0, 0, 0, 2, 0, 0, 0, 5, 5, 3, 3, 0, 0, 0, 3, 5, 0, 0, 0, 0, 0, 0, 0, 0, 0, 0, 0, 1, 0, 2, 0, 1, 0, 0, 0, 0, 5, 1, 0, 1, 1, 2, 2, 2, 1, 1, 0, 0, 0, 0, 0, 1, 0, 5, 1, 5, 0, 1, 0, 1, 2, 0, 5, 1, 0, 0, 0, 0, 0, 1, 0, 1, 1, 5, 0, 0, 5, 0, 0, 0, 5, 1, 5, 0, 0, 1, 0, 0, 0, 0, 0, 2, 0, 1, 0, 0, 5, 0, 0, 0, 5, 0, 2, 0, 4, 1, 0, 5, 0, 0, 0, 3, 1, 0, 0, 0, 0, 0, 0, 0, 0, 5, 0, 0, 4, 4, 4, 1, 1, 1, 0, 0, 0, 2, 3, 3, 0, 1, 0, 0, 0, 0, 0, 0, 0, 0, 0, 2, 0, 4, 1, 3, 0, 0, 3, 3, 3, 0, 0, 3, 0, 0, 0, 0, 0, 4, 0, 0, 0, 0, 0, 0, 0, 0, 0, 0, 0, 3, 3, 3, 3, 0, 0, 0, 0, 4, 0, 4, 4, 0, 0, 0, 0, 0, 0, 0, 0, 0, 3, 3, 0, 5, 4, 0, 0, 0, 0, 0, 2, 0, 0, 0, 5, 5, 3, 3, 0, 0, 0, 3, 5, 0, 0, 0, 0, 0, 0, 0])
me_cube_001.materials.append(mat_white)
me_cube_001.materials.append(mat_red)
me_cube_001.materials.append(mat_windows)
me_cube_001.materials.append(mat_bumper)
me_cube_001.materials.append(mat_lights)
me_cube_001.materials.append(mat_grey)
me_cube_001.use_remesh_preserve_volume = False
me_cube_001.use_remesh_preserve_attributes = False
me_cube_001.use_mirror_vertex_groups = False
me_cube_001.update()

# ---- objects
ob_backwheels = bpy.data.objects.new('BackWheels', me_cylinder_003)
ob_frontwheels = bpy.data.objects.new('FrontWheels', me_cylinder_002)
ob_ambulance = bpy.data.objects.new('Ambulance', me_cube_001)

# ---- transforms, parenting, visibility, modifiers, constraints
ob_backwheels.location = (-0.002269, 0.9792, -0.129)
ob_backwheels.rotation_euler = (1.571, 0.0, 1.571)
ob_backwheels.lineart.crease_threshold = 0.0
ob_frontwheels.location = (0.9933, -2.692, -0.129)
ob_frontwheels.rotation_euler = (1.571, 0.0, 1.571)
ob_frontwheels.lineart.crease_threshold = 0.0
ob_ambulance.location = (0.0, 0.0, 1.792)
ob_ambulance.scale = (1.938, 1.938, 1.938)
ob_ambulance.lineart.crease_threshold = 0.0

# ---- collection membership
col_collection_1.objects.link(ob_backwheels)
col_collection_1.objects.link(ob_frontwheels)
col_collection_1.objects.link(ob_ambulance)

# ---- scene / render settings (as saved in the file)
scene.frame_start = 1; scene.frame_end = 250; scene.frame_set(67)
scene.render.engine = 'CYCLES'
scene.render.resolution_percentage = 50
scene.render.dither_intensity = 0.0
scene.cycles.use_denoising = False
scene.cycles.samples = 500
scene.cycles.sampling_pattern = 'TABULATED_SOBOL'
scene.cycles.light_sampling_threshold = 0.0
scene.cycles.use_adaptive_sampling = False
scene.cycles.use_light_tree = False
scene.cycles.blur_glossy = 0.0
scene.cycles.pixel_filter_type = 'GAUSSIAN'
scene.cycles.sample_clamp_indirect = 0.0
scene.view_settings.view_transform = 'Standard'
bpy.context.view_layer.update()

# ---- added for rendering (the .blend has no active camera): camera
cam_auto = bpy.data.cameras.new('AutoCamera')
cam_auto.lens = 50.0
cam_auto.sensor_width = 36.0
cam_auto.clip_end = 1000.0
ob_auto_camera = bpy.data.objects.new('AutoCamera', cam_auto)
scene.collection.objects.link(ob_auto_camera)
ob_auto_camera.location = (6.49157, -8.55818, 6.23948)
ob_auto_camera.rotation_euler = (1.09748, -7.21219e-08, 0.694738)
scene.camera = ob_auto_camera
bpy.context.view_layer.update()
